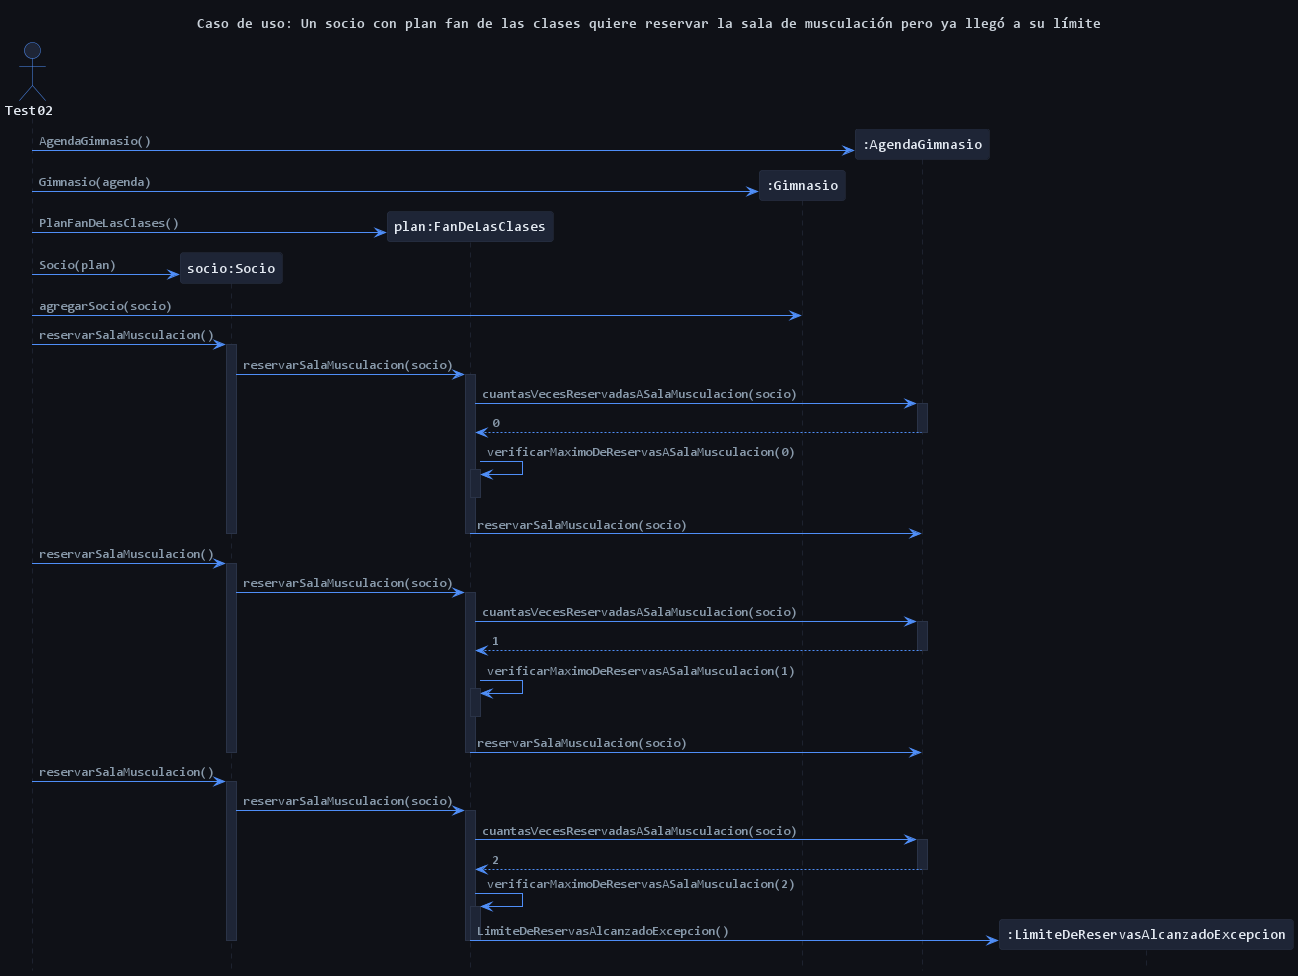

The diagram above was rendered by PlantUML. Its source (embedded in the PNG):
@startuml

!include estilos.puml

title Caso de uso: Un socio con plan fan de las clases quiere reservar la sala de musculación pero ya llegó a su límite

actor test as "Test02"

participant socio as "socio:Socio"
participant plan as "plan:FanDeLasClases"
participant gimnasio as ":Gimnasio"
participant agenda as ":AgendaGimnasio"
participant excepcion as ":LimiteDeReservasAlcanzadoExcepcion"

test -> agenda ** : AgendaGimnasio()
test -> gimnasio ** : Gimnasio(agenda)

test -> plan ** : PlanFanDeLasClases()
test -> socio ** : Socio(plan)
test -> gimnasio : agregarSocio(socio)

test -> socio : reservarSalaMusculacion()
activate socio
socio -> plan : reservarSalaMusculacion(socio)
activate plan
plan -> agenda : cuantasVecesReservadasASalaMusculacion(socio)
activate agenda
agenda --> plan : 0
deactivate agenda

plan -> plan : verificarMaximoDeReservasASalaMusculacion(0)
activate plan
deactivate plan
plan -> agenda : reservarSalaMusculacion(socio)
deactivate plan
deactivate socio

test -> socio : reservarSalaMusculacion()
activate socio
socio -> plan : reservarSalaMusculacion(socio)
activate plan
plan -> agenda : cuantasVecesReservadasASalaMusculacion(socio)
activate agenda
agenda --> plan : 1
deactivate agenda

plan -> plan : verificarMaximoDeReservasASalaMusculacion(1)
activate plan
deactivate plan
plan -> agenda : reservarSalaMusculacion(socio)
deactivate plan
deactivate socio

test -> socio : reservarSalaMusculacion()
activate socio
socio -> plan : reservarSalaMusculacion(socio)
activate plan
plan -> agenda : cuantasVecesReservadasASalaMusculacion(socio)
activate agenda
agenda --> plan : 2
deactivate agenda

plan -> plan : verificarMaximoDeReservasASalaMusculacion(2)
activate plan
plan -> excepcion ** : LimiteDeReservasAlcanzadoExcepcion()
deactivate plan
deactivate plan

deactivate socio

@enduml